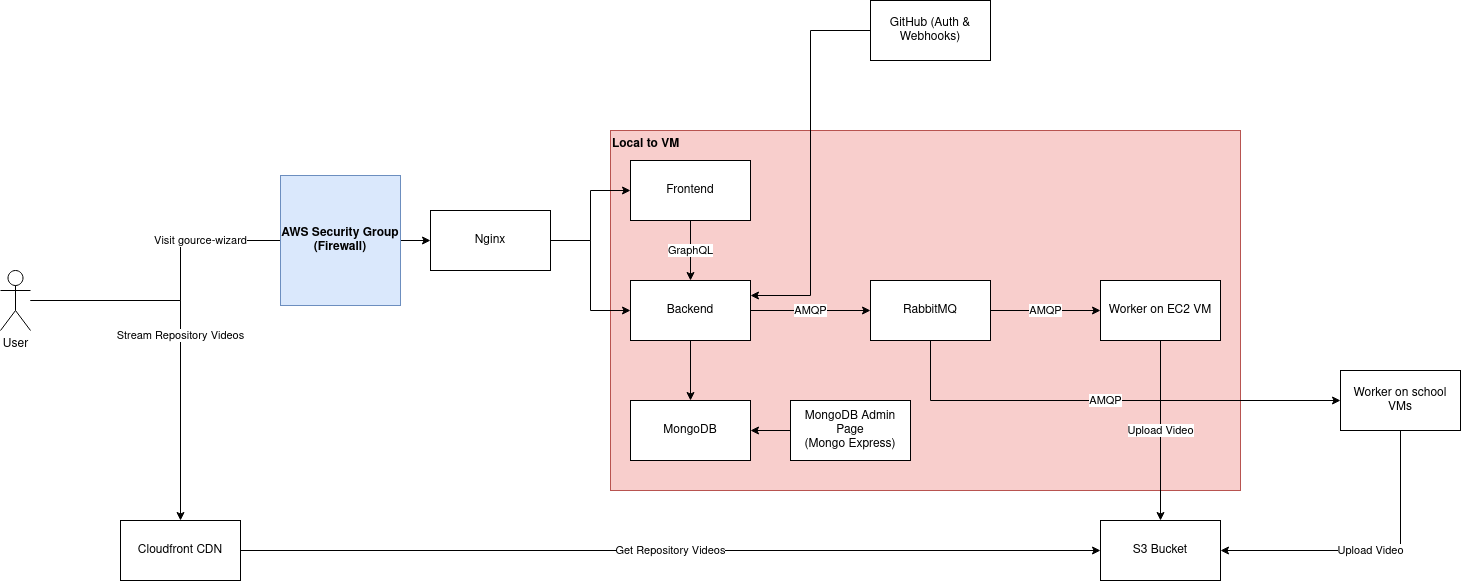

The diagram above was exported from draw.io. Its source (the exported page's mxGraphModel, read from the mxfile embedded in the PNG):
<mxGraphModel dx="1422" dy="733" grid="1" gridSize="10" guides="1" tooltips="1" connect="1" arrows="1" fold="1" page="1" pageScale="1" pageWidth="3300" pageHeight="4681" math="0" shadow="0">
  <root>
    <mxCell id="HFeyAD246xWd3h2ZEsMO-0" />
    <mxCell id="HFeyAD246xWd3h2ZEsMO-1" parent="HFeyAD246xWd3h2ZEsMO-0" />
    <mxCell id="46PhokF86Ux8w1VMNBft-1" value="Local to VM" style="whiteSpace=wrap;html=1;fillColor=#f8cecc;strokeColor=#b85450;align=left;verticalAlign=top;fontStyle=1" vertex="1" parent="HFeyAD246xWd3h2ZEsMO-1">
      <mxGeometry x="650" y="210" width="630" height="360" as="geometry" />
    </mxCell>
    <mxCell id="HFeyAD246xWd3h2ZEsMO-2" value="GraphQL" style="edgeStyle=orthogonalEdgeStyle;rounded=0;orthogonalLoop=1;jettySize=auto;html=1;" edge="1" parent="HFeyAD246xWd3h2ZEsMO-1" source="HFeyAD246xWd3h2ZEsMO-3" target="HFeyAD246xWd3h2ZEsMO-6">
      <mxGeometry relative="1" as="geometry" />
    </mxCell>
    <mxCell id="HFeyAD246xWd3h2ZEsMO-3" value="&lt;div&gt;Frontend&lt;/div&gt;" style="rounded=0;whiteSpace=wrap;html=1;" vertex="1" parent="HFeyAD246xWd3h2ZEsMO-1">
      <mxGeometry x="670" y="240" width="120" height="60" as="geometry" />
    </mxCell>
    <mxCell id="HFeyAD246xWd3h2ZEsMO-4" style="edgeStyle=orthogonalEdgeStyle;rounded=0;orthogonalLoop=1;jettySize=auto;html=1;" edge="1" parent="HFeyAD246xWd3h2ZEsMO-1" source="HFeyAD246xWd3h2ZEsMO-6" target="HFeyAD246xWd3h2ZEsMO-12">
      <mxGeometry relative="1" as="geometry" />
    </mxCell>
    <mxCell id="HFeyAD246xWd3h2ZEsMO-5" value="AMQP" style="edgeStyle=orthogonalEdgeStyle;rounded=0;orthogonalLoop=1;jettySize=auto;html=1;" edge="1" parent="HFeyAD246xWd3h2ZEsMO-1" source="HFeyAD246xWd3h2ZEsMO-6" target="HFeyAD246xWd3h2ZEsMO-11">
      <mxGeometry relative="1" as="geometry" />
    </mxCell>
    <mxCell id="HFeyAD246xWd3h2ZEsMO-6" value="Backend" style="rounded=0;whiteSpace=wrap;html=1;" vertex="1" parent="HFeyAD246xWd3h2ZEsMO-1">
      <mxGeometry x="670" y="360" width="120" height="60" as="geometry" />
    </mxCell>
    <mxCell id="46PhokF86Ux8w1VMNBft-4" value="Upload Video" style="edgeStyle=orthogonalEdgeStyle;rounded=0;orthogonalLoop=1;jettySize=auto;html=1;entryX=0.5;entryY=0;entryDx=0;entryDy=0;" edge="1" parent="HFeyAD246xWd3h2ZEsMO-1" source="HFeyAD246xWd3h2ZEsMO-8" target="HFeyAD246xWd3h2ZEsMO-19">
      <mxGeometry relative="1" as="geometry" />
    </mxCell>
    <mxCell id="HFeyAD246xWd3h2ZEsMO-8" value="Worker on EC2 VM" style="rounded=0;whiteSpace=wrap;html=1;" vertex="1" parent="HFeyAD246xWd3h2ZEsMO-1">
      <mxGeometry x="1140" y="360" width="120" height="60" as="geometry" />
    </mxCell>
    <mxCell id="46PhokF86Ux8w1VMNBft-0" value="AMQP" style="edgeStyle=orthogonalEdgeStyle;rounded=0;orthogonalLoop=1;jettySize=auto;html=1;entryX=0;entryY=0.5;entryDx=0;entryDy=0;" edge="1" parent="HFeyAD246xWd3h2ZEsMO-1" source="HFeyAD246xWd3h2ZEsMO-11" target="HFeyAD246xWd3h2ZEsMO-8">
      <mxGeometry relative="1" as="geometry" />
    </mxCell>
    <mxCell id="46PhokF86Ux8w1VMNBft-3" value="AMQP" style="edgeStyle=orthogonalEdgeStyle;rounded=0;orthogonalLoop=1;jettySize=auto;html=1;entryX=0;entryY=0.5;entryDx=0;entryDy=0;" edge="1" parent="HFeyAD246xWd3h2ZEsMO-1" source="HFeyAD246xWd3h2ZEsMO-11" target="46PhokF86Ux8w1VMNBft-2">
      <mxGeometry relative="1" as="geometry">
        <Array as="points">
          <mxPoint x="970" y="480" />
        </Array>
      </mxGeometry>
    </mxCell>
    <mxCell id="HFeyAD246xWd3h2ZEsMO-11" value="RabbitMQ" style="rounded=0;whiteSpace=wrap;html=1;" vertex="1" parent="HFeyAD246xWd3h2ZEsMO-1">
      <mxGeometry x="910" y="360" width="120" height="60" as="geometry" />
    </mxCell>
    <mxCell id="HFeyAD246xWd3h2ZEsMO-12" value="MongoDB" style="rounded=0;whiteSpace=wrap;html=1;" vertex="1" parent="HFeyAD246xWd3h2ZEsMO-1">
      <mxGeometry x="670" y="480" width="120" height="60" as="geometry" />
    </mxCell>
    <mxCell id="HFeyAD246xWd3h2ZEsMO-19" value="S3 Bucket" style="rounded=0;whiteSpace=wrap;html=1;" vertex="1" parent="HFeyAD246xWd3h2ZEsMO-1">
      <mxGeometry x="1140" y="600" width="120" height="60" as="geometry" />
    </mxCell>
    <mxCell id="HFeyAD246xWd3h2ZEsMO-20" value="Get Repository Videos" style="edgeStyle=orthogonalEdgeStyle;rounded=0;orthogonalLoop=1;jettySize=auto;html=1;entryX=0;entryY=0.5;entryDx=0;entryDy=0;" edge="1" parent="HFeyAD246xWd3h2ZEsMO-1" source="HFeyAD246xWd3h2ZEsMO-21" target="HFeyAD246xWd3h2ZEsMO-19">
      <mxGeometry relative="1" as="geometry" />
    </mxCell>
    <mxCell id="HFeyAD246xWd3h2ZEsMO-21" value="Cloudfront CDN" style="rounded=0;whiteSpace=wrap;html=1;" vertex="1" parent="HFeyAD246xWd3h2ZEsMO-1">
      <mxGeometry x="160" y="600" width="120" height="60" as="geometry" />
    </mxCell>
    <mxCell id="HFeyAD246xWd3h2ZEsMO-22" style="edgeStyle=orthogonalEdgeStyle;rounded=0;orthogonalLoop=1;jettySize=auto;html=1;entryX=1;entryY=0.25;entryDx=0;entryDy=0;" edge="1" parent="HFeyAD246xWd3h2ZEsMO-1" source="HFeyAD246xWd3h2ZEsMO-23" target="HFeyAD246xWd3h2ZEsMO-6">
      <mxGeometry relative="1" as="geometry" />
    </mxCell>
    <mxCell id="HFeyAD246xWd3h2ZEsMO-23" value="GitHub (Auth &amp;amp; Webhooks)" style="rounded=0;whiteSpace=wrap;html=1;" vertex="1" parent="HFeyAD246xWd3h2ZEsMO-1">
      <mxGeometry x="910" y="80" width="120" height="60" as="geometry" />
    </mxCell>
    <mxCell id="HFeyAD246xWd3h2ZEsMO-24" style="edgeStyle=orthogonalEdgeStyle;rounded=0;orthogonalLoop=1;jettySize=auto;html=1;" edge="1" parent="HFeyAD246xWd3h2ZEsMO-1" source="HFeyAD246xWd3h2ZEsMO-26" target="HFeyAD246xWd3h2ZEsMO-3">
      <mxGeometry relative="1" as="geometry" />
    </mxCell>
    <mxCell id="HFeyAD246xWd3h2ZEsMO-25" style="edgeStyle=orthogonalEdgeStyle;rounded=0;orthogonalLoop=1;jettySize=auto;html=1;entryX=0;entryY=0.5;entryDx=0;entryDy=0;" edge="1" parent="HFeyAD246xWd3h2ZEsMO-1" source="HFeyAD246xWd3h2ZEsMO-26" target="HFeyAD246xWd3h2ZEsMO-6">
      <mxGeometry relative="1" as="geometry" />
    </mxCell>
    <mxCell id="HFeyAD246xWd3h2ZEsMO-26" value="Nginx" style="rounded=0;whiteSpace=wrap;html=1;" vertex="1" parent="HFeyAD246xWd3h2ZEsMO-1">
      <mxGeometry x="470" y="290" width="120" height="60" as="geometry" />
    </mxCell>
    <mxCell id="HFeyAD246xWd3h2ZEsMO-27" value="Visit gource-wizard" style="edgeStyle=orthogonalEdgeStyle;rounded=0;orthogonalLoop=1;jettySize=auto;html=1;entryX=0;entryY=0.5;entryDx=0;entryDy=0;" edge="1" parent="HFeyAD246xWd3h2ZEsMO-1" source="HFeyAD246xWd3h2ZEsMO-29" target="HFeyAD246xWd3h2ZEsMO-26">
      <mxGeometry relative="1" as="geometry">
        <Array as="points">
          <mxPoint x="220" y="380" />
          <mxPoint x="220" y="320" />
        </Array>
      </mxGeometry>
    </mxCell>
    <mxCell id="HFeyAD246xWd3h2ZEsMO-28" value="Stream Repository Videos" style="edgeStyle=orthogonalEdgeStyle;rounded=0;orthogonalLoop=1;jettySize=auto;html=1;entryX=0.5;entryY=0;entryDx=0;entryDy=0;" edge="1" parent="HFeyAD246xWd3h2ZEsMO-1" source="HFeyAD246xWd3h2ZEsMO-29" target="HFeyAD246xWd3h2ZEsMO-21">
      <mxGeometry relative="1" as="geometry" />
    </mxCell>
    <mxCell id="HFeyAD246xWd3h2ZEsMO-29" value="User" style="shape=umlActor;verticalLabelPosition=bottom;verticalAlign=top;html=1;outlineConnect=0;" vertex="1" parent="HFeyAD246xWd3h2ZEsMO-1">
      <mxGeometry x="40" y="350" width="30" height="60" as="geometry" />
    </mxCell>
    <mxCell id="46PhokF86Ux8w1VMNBft-5" value="Upload Video" style="edgeStyle=orthogonalEdgeStyle;rounded=0;orthogonalLoop=1;jettySize=auto;html=1;entryX=1;entryY=0.5;entryDx=0;entryDy=0;" edge="1" parent="HFeyAD246xWd3h2ZEsMO-1" source="46PhokF86Ux8w1VMNBft-2" target="HFeyAD246xWd3h2ZEsMO-19">
      <mxGeometry relative="1" as="geometry">
        <Array as="points">
          <mxPoint x="1440" y="630" />
        </Array>
      </mxGeometry>
    </mxCell>
    <mxCell id="46PhokF86Ux8w1VMNBft-2" value="Worker on school VMs" style="rounded=0;whiteSpace=wrap;html=1;" vertex="1" parent="HFeyAD246xWd3h2ZEsMO-1">
      <mxGeometry x="1380" y="450" width="120" height="60" as="geometry" />
    </mxCell>
    <mxCell id="46PhokF86Ux8w1VMNBft-7" style="edgeStyle=orthogonalEdgeStyle;rounded=0;orthogonalLoop=1;jettySize=auto;html=1;entryX=1;entryY=0.5;entryDx=0;entryDy=0;" edge="1" parent="HFeyAD246xWd3h2ZEsMO-1" source="46PhokF86Ux8w1VMNBft-6" target="HFeyAD246xWd3h2ZEsMO-12">
      <mxGeometry relative="1" as="geometry" />
    </mxCell>
    <mxCell id="46PhokF86Ux8w1VMNBft-6" value="&lt;div&gt;MongoDB Admin Page&lt;/div&gt;&lt;div&gt;(Mongo Express)&lt;br&gt;&lt;/div&gt;" style="rounded=0;whiteSpace=wrap;html=1;" vertex="1" parent="HFeyAD246xWd3h2ZEsMO-1">
      <mxGeometry x="830" y="480" width="120" height="60" as="geometry" />
    </mxCell>
    <mxCell id="46PhokF86Ux8w1VMNBft-8" value="&lt;div&gt;AWS Security Group&lt;br&gt;&lt;/div&gt;&lt;div&gt;(Firewall)&lt;br&gt;&lt;/div&gt;" style="whiteSpace=wrap;html=1;fillColor=#dae8fc;strokeColor=#6c8ebf;fontStyle=1" vertex="1" parent="HFeyAD246xWd3h2ZEsMO-1">
      <mxGeometry x="320" y="255" width="120" height="130" as="geometry" />
    </mxCell>
  </root>
</mxGraphModel>